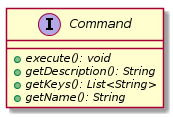

The diagram above was rendered by PlantUML. Its source (embedded in the PNG):
@startuml

    interface Command {
        {abstract} +execute(): void
        {abstract} +getDescription(): String
        {abstract} +getKeys(): List<String>
        {abstract} +getName(): String
    }

@enduml